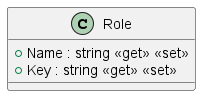

The diagram above was rendered by PlantUML. Its source (embedded in the PNG):
@startuml
class Role {
    + Name : string <<get>> <<set>>
    + Key : string <<get>> <<set>>
}
@enduml